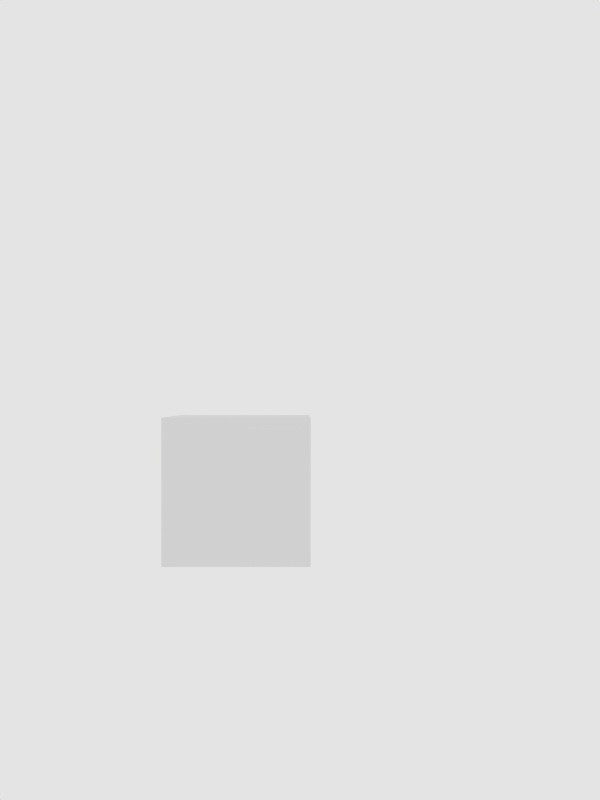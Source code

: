 # Source: mountainvillage.blend  (saved by Blender 2.76.0; exported with 4.5.12 LTS)
import bpy
from mathutils import Matrix  # noqa: F401  (used for matrix-valued properties, if any)

bpy.ops.wm.read_factory_settings(use_empty=True)
scene = bpy.context.scene
scene.name = 'Scene'

# ---- collections
col_collection_1 = bpy.data.collections.new('Collection 1'); scene.collection.children.link(col_collection_1)

# ---- world
world_world = bpy.data.worlds.new('World'); scene.world = world_world
world_world.color = (0.7753, 0.7753, 0.7753)
world_world.use_sun_shadow = False
world_world.sun_shadow_jitter_overblur = 0.0
world_world.cycles.sampling_method = 'MANUAL'
world_world.cycles.sample_map_resolution = 256

# ---- cameras
cam_camera = bpy.data.cameras.new('Camera')
cam_camera.passepartout_alpha = 0.2
cam_camera.clip_end = 100.0
cam_camera.lens = 35.0
cam_camera.sensor_width = 32.0
cam_camera.sensor_height = 18.0
cam_camera.ortho_scale = 7.314
cam_camera.show_passepartout = False
cam_camera.show_safe_areas = True
cam_camera.dof.focus_distance = 0.0
cam_camera.dof.aperture_fstop = 128.0

# ---- lights
light_spot_002 = bpy.data.lights.new('Spot.002', 'POINT')
light_spot_002.color = (1.0, 0.9465, 0.9465)
light_spot_002.transmission_factor = 0.0
light_spot_002.cutoff_distance = 30.0
light_spot_002.energy = 100.0
light_spot_002.shadow_buffer_clip_start = 1.001
light_spot_002.shadow_soft_size = 1.0
light_spot_002.shadow_maximum_resolution = 0.006
light_spot_002.use_absolute_resolution = True
light_spot_002.cycles.use_multiple_importance_sampling = False
light_spot_001 = bpy.data.lights.new('Spot.001', 'POINT')
light_spot_001.transmission_factor = 0.0
light_spot_001.cutoff_distance = 30.0
light_spot_001.use_shadow = False
light_spot_001.energy = 100.0
light_spot_001.shadow_buffer_clip_start = 1.001
light_spot_001.shadow_soft_size = 1.0
light_spot_001.shadow_maximum_resolution = 0.006
light_spot_001.use_absolute_resolution = True
light_spot_001.cycles.use_multiple_importance_sampling = False
light_spot = bpy.data.lights.new('Spot', 'POINT')
light_spot.color = (0.9505, 0.9354, 0.9941)
light_spot.transmission_factor = 0.0
light_spot.cutoff_distance = 30.0
light_spot.energy = 100.0
light_spot.shadow_buffer_clip_start = 1.001
light_spot.shadow_soft_size = 1.0
light_spot.shadow_maximum_resolution = 0.006
light_spot.use_absolute_resolution = True
light_spot.cycles.use_multiple_importance_sampling = False

# ---- meshes
me_cube_001 = bpy.data.meshes.new('Cube.001')
me_cube_001.from_pydata([(-1.0, -1.0, -1.0), (-1.0, -1.0, 1.0), (-1.0, 1.0, -1.0), (-1.0, 1.0, 1.0), (1.0, -1.0, -1.0), (1.0, -1.0, 1.0), (1.0, 1.0, -1.0), (1.0, 1.0, 1.0)], [], [(1, 3, 2, 0), (3, 7, 6, 2), (7, 5, 4, 6), (5, 1, 0, 4), (0, 2, 6, 4), (5, 7, 3, 1)])
_uv = me_cube_001.uv_layers.new(name='UVMap')
_uv.uv.foreach_set('vector', [0.9999, 0.2612, 0.7388, 0.2612, 0.7388, 0.0001108, 0.9999, 0.0001108, 0.554, 0.7386, 0.3693, 0.554, 0.554, 0.3693, 0.7386, 0.554, 0.3693, 0.554, 0.1847, 0.3693, 0.3693, 0.1847, 0.554, 0.3693, 0.1847, 0.3693, 0.0001108, 0.1847, 0.1847, 0.0001108, 0.3693, 0.1847, 0.554, 0.0001108, 0.7386, 0.1847, 0.554, 0.3693, 0.3693, 0.1847, 0.9999, 0.5223, 0.7388, 0.5223, 0.7388, 0.2612, 0.9999, 0.2612])
me_cube_001.use_remesh_preserve_volume = False
me_cube_001.use_remesh_preserve_attributes = False
me_cube_001.use_mirror_vertex_groups = False
me_cube_001.update()

# ---- objects
ob_cube = bpy.data.objects.new('Cube', me_cube_001)
ob_lamp_002 = bpy.data.objects.new('Lamp.002', light_spot_002)
ob_lamp_001 = bpy.data.objects.new('Lamp.001', light_spot_001)
ob_lamp = bpy.data.objects.new('Lamp', light_spot)
ob_camera = bpy.data.objects.new('Camera', cam_camera)

# ---- transforms, parenting, visibility, modifiers, constraints
ob_cube.location = (-0.857, -1.236, -0.2255)
ob_cube.lineart.crease_threshold = 0.0
ob_lamp_002.location = (-2.322, -11.89, 7.843)
ob_lamp_002.rotation_euler = (0.6503, 0.05522, 1.866)
ob_lamp_002.lock_rotations_4d = False
ob_lamp_002.empty_display_type = 'ARROWS'
ob_lamp_002.color = (0.0, 0.0, 0.0, 0.0)
ob_lamp_002.lineart.crease_threshold = 0.0
ob_lamp_001.location = (-6.175, 5.841, -2.461)
ob_lamp_001.rotation_euler = (0.6503, 0.05522, 1.866)
ob_lamp_001.lock_rotations_4d = False
ob_lamp_001.empty_display_type = 'ARROWS'
ob_lamp_001.color = (0.0, 0.0, 0.0, 0.0)
ob_lamp_001.lineart.crease_threshold = 0.0
ob_lamp.location = (2.22, 8.844, 7.843)
ob_lamp.rotation_euler = (0.6503, 0.05522, 1.866)
ob_lamp.lock_rotations_4d = False
ob_lamp.empty_display_type = 'ARROWS'
ob_lamp.color = (0.0, 0.0, 0.0, 0.0)
ob_lamp.lineart.crease_threshold = 0.0
ob_camera.location = (0.0, 0.0, 12.49)
ob_camera.lock_rotations_4d = False
ob_camera.empty_display_type = 'ARROWS'
ob_camera.color = (0.0, 0.0, 0.0, 0.0)
ob_camera.display_type = 'WIRE'
ob_camera.lineart.crease_threshold = 0.0

# ---- collection membership
col_collection_1.objects.link(ob_cube)
col_collection_1.objects.link(ob_lamp_002)
col_collection_1.objects.link(ob_lamp_001)
col_collection_1.objects.link(ob_lamp)
col_collection_1.objects.link(ob_camera)

# ---- scene / render settings (as saved in the file)
scene.camera = ob_camera
scene.frame_start = 1; scene.frame_end = 250; scene.frame_set(1)
scene.render.engine = 'BLENDER_EEVEE_NEXT'
scene.render.image_settings.color_mode = 'RGB'
scene.render.image_settings.compression = 90
scene.render.resolution_x = 768
scene.render.resolution_y = 1024
scene.render.pixel_aspect_x = 100.0
scene.render.pixel_aspect_y = 100.0
scene.render.fps = 25
scene.render.dither_intensity = 0.0
scene.render.use_compositing = False
scene.render.use_sequencer = False
scene.render.bake_margin = 2
scene.render.bake_bias = 0.0
scene.render.use_stamp_time = False
scene.render.use_stamp_date = False
scene.render.use_stamp_frame = False
scene.render.use_stamp_camera = False
scene.render.use_stamp_scene = False
scene.render.use_stamp_filename = False
scene.render.use_stamp_render_time = False
scene.render.stamp_font_size = 0
scene.cycles.use_denoising = False
scene.cycles.samples = 10
scene.cycles.sampling_pattern = 'TABULATED_SOBOL'
scene.cycles.light_sampling_threshold = 0.0
scene.cycles.use_adaptive_sampling = False
scene.cycles.use_light_tree = False
scene.cycles.blur_glossy = 0.0
scene.cycles.volume_bounces = 1
scene.cycles.pixel_filter_type = 'GAUSSIAN'
scene.cycles.sample_clamp_indirect = 0.0
scene.view_settings.view_transform = 'Standard'
bpy.context.view_layer.update()

